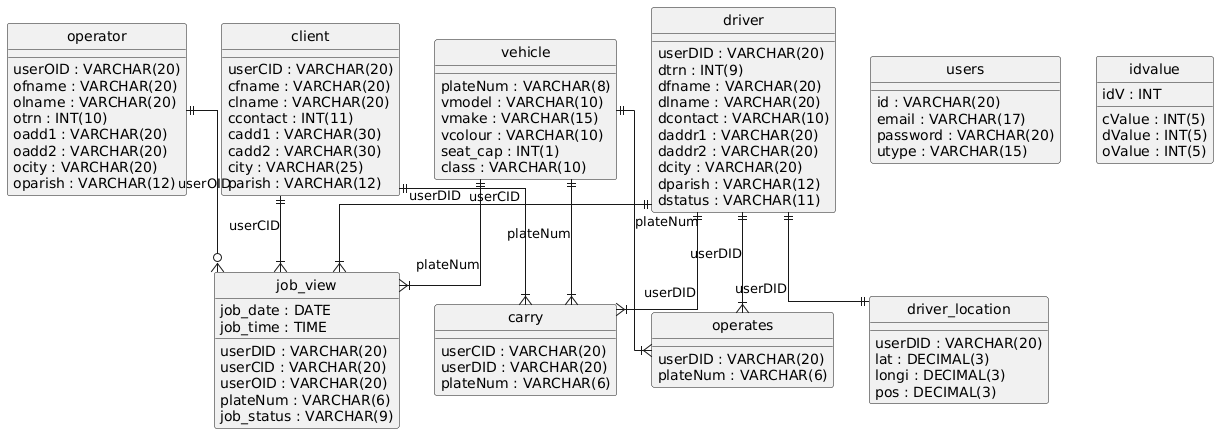

The diagram above was rendered by PlantUML. Its source (embedded in the PNG):
@startuml
hide circle
skinparam linetype ortho

entity "client" as client {
  userCID : VARCHAR(20)
  cfname : VARCHAR(20)
  clname : VARCHAR(20)
  ccontact : INT(11)
  cadd1 : VARCHAR(30)
  cadd2 : VARCHAR(30)
  city : VARCHAR(25)
  parish : VARCHAR(12)
}

entity "driver" as driver {
  userDID : VARCHAR(20)
  dtrn : INT(9)
  dfname : VARCHAR(20)
  dlname : VARCHAR(20)
  dcontact : VARCHAR(10)
  daddr1 : VARCHAR(20)
  daddr2 : VARCHAR(20)
  dcity : VARCHAR(20)
  dparish : VARCHAR(12)
  dstatus : VARCHAR(11)
}

entity "operator" as operator {
  userOID : VARCHAR(20)
  ofname : VARCHAR(20)
  olname : VARCHAR(20)
  otrn : INT(10)
  oadd1 : VARCHAR(20)
  oadd2 : VARCHAR(20)
  ocity : VARCHAR(20)
  oparish : VARCHAR(12)
}

entity "vehicle" as vehicle {
  plateNum : VARCHAR(8)
  vmodel : VARCHAR(10)
  vmake : VARCHAR(15)
  vcolour : VARCHAR(10)
  seat_cap : INT(1)
  class : VARCHAR(10)
}

entity "job_view" as job_view {
  userDID : VARCHAR(20)
  userCID : VARCHAR(20)
  userOID : VARCHAR(20)
  plateNum : VARCHAR(6)
  job_date : DATE
  job_time : TIME
  job_status : VARCHAR(9)
}

entity "carry" as carry {
  userCID : VARCHAR(20)
  userDID : VARCHAR(20)
  plateNum : VARCHAR(6)
}

entity "operates" as operates {
  userDID : VARCHAR(20)
  plateNum : VARCHAR(6)
}

entity "users" as users {
  id : VARCHAR(20)
  email : VARCHAR(17)
  password : VARCHAR(20)
  utype : VARCHAR(15)
}

entity "driver_location" as driver_location {
  userDID : VARCHAR(20)
  lat : DECIMAL(3)
  longi : DECIMAL(3)
  pos : DECIMAL(3)
}

entity "idvalue" as idvalue {
  idV : INT
  cValue : INT(5)
  dValue : INT(5)
  oValue : INT(5)
}

driver ||--|{ job_view : "userDID"
client ||--|{ job_view : "userCID"
operator ||--o{ job_view : "userOID"
vehicle ||--|{ job_view : "plateNum"
driver ||--|{ carry : "userDID"
client ||--|{ carry : "userCID"
vehicle ||--|{ carry : "plateNum"
driver ||--|{ operates : "userDID"
vehicle ||--|{ operates : "plateNum"
driver ||--|| driver_location : "userDID"
@enduml